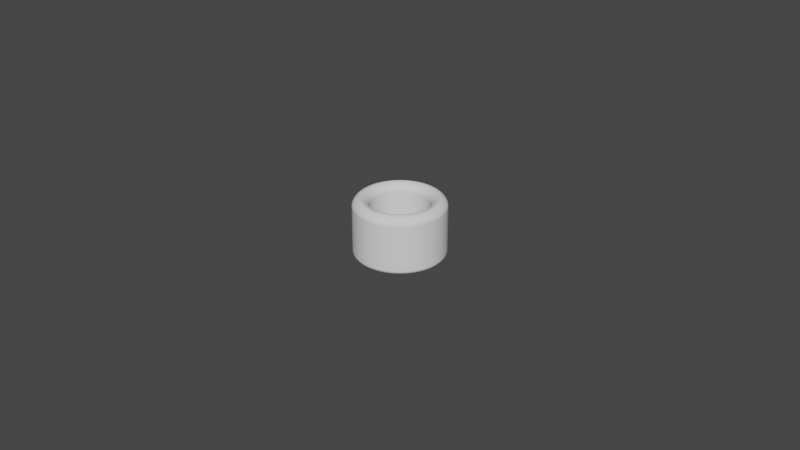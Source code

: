 # Source: Cylinder_ThumbRing_D18.0L18.0T5.0_P.blend  (saved by Blender 3.5.10; exported with 4.5.12 LTS)
import bpy
from mathutils import Matrix  # noqa: F401  (used for matrix-valued properties, if any)

bpy.ops.wm.read_factory_settings(use_empty=True)
scene = bpy.context.scene
scene.name = 'Scene'

# ---- collections
col_collection = bpy.data.collections.new('Collection'); scene.collection.children.link(col_collection)

# ---- world
world_world = bpy.data.worlds.new('World'); scene.world = world_world
world_world.use_nodes = True; world_world.node_tree.nodes.clear()
_N = world_world.node_tree.nodes; _L = world_world.node_tree.links
n0 = _N.new('ShaderNodeOutputWorld'); n0.name = 'World Output'; n0.location = (300, 300)
n1 = _N.new('ShaderNodeBackground'); n1.name = 'Background'; n1.location = (10, 300)
n1.inputs[0].default_value = (0.05088, 0.05088, 0.05088, 1.0)
_L.new(n1.outputs[0], n0.inputs[0])
n0.is_active_output = True
world_world.color = (0.05088, 0.05088, 0.05088)
world_world.use_sun_shadow = False
world_world.sun_shadow_jitter_overblur = 0.0

# ---- meshes
me_circle_006 = bpy.data.meshes.new('Circle.006')
me_circle_006.from_pydata([(0.0, 0.009, -0.002), (-0.0007061, 0.008972, -0.002), (-0.001408, 0.008889, -0.002), (-0.002101, 0.008751, -0.002), (-0.002781, 0.00856, -0.002), (-0.003444, 0.008315, -0.002), (-0.004086, 0.008019, -0.002), (-0.004702, 0.007674, -0.002), (-0.00529, 0.007281, -0.002), (-0.005845, 0.006844, -0.002), (-0.006364, 0.006364, -0.002), (-0.006844, 0.005845, -0.002), (-0.007281, 0.00529, -0.002), (-0.007674, 0.004702, -0.002), (-0.008019, 0.004086, -0.002), (-0.008315, 0.003444, -0.002), (-0.00856, 0.002781, -0.002), (-0.008751, 0.002101, -0.002), (-0.008889, 0.001408, -0.002), (-0.008972, 0.0007061, -0.002), (-0.009, 0.0, -0.002), (-0.008972, -0.0007061, -0.002), (-0.008889, -0.001408, -0.002), (-0.008751, -0.002101, -0.002), (-0.00856, -0.002781, -0.002), (-0.008315, -0.003444, -0.002), (-0.008019, -0.004086, -0.002), (-0.007674, -0.004702, -0.002), (-0.007281, -0.00529, -0.002), (-0.006844, -0.005845, -0.002), (-0.006364, -0.006364, -0.002), (-0.005845, -0.006844, -0.002), (-0.00529, -0.007281, -0.002), (-0.004702, -0.007674, -0.002), (-0.004086, -0.008019, -0.002), (-0.003444, -0.008315, -0.002), (-0.002781, -0.00856, -0.002), (-0.002101, -0.008751, -0.002), (-0.001408, -0.008889, -0.002), (-0.0007061, -0.008972, -0.002), (0.0, -0.009, -0.002), (0.0007061, -0.008972, -0.002), (0.001408, -0.008889, -0.002), (0.002101, -0.008751, -0.002), (0.002781, -0.00856, -0.002), (0.003444, -0.008315, -0.002), (0.004086, -0.008019, -0.002), (0.004702, -0.007674, -0.002), (0.00529, -0.007281, -0.002), (0.005845, -0.006844, -0.002), (0.006364, -0.006364, -0.002), (0.006844, -0.005845, -0.002), (0.007281, -0.00529, -0.002), (0.007674, -0.004702, -0.002), (0.008019, -0.004086, -0.002), (0.008315, -0.003444, -0.002), (0.00856, -0.002781, -0.002), (0.008751, -0.002101, -0.002), (0.008889, -0.001408, -0.002), (0.008972, -0.0007061, -0.002), (0.009, 0.0, -0.002), (0.008972, 0.0007061, -0.002), (0.008889, 0.001408, -0.002), (0.008751, 0.002101, -0.002), (0.00856, 0.002781, -0.002), (0.008315, 0.003444, -0.002), (0.008019, 0.004086, -0.002), (0.007674, 0.004702, -0.002), (0.007281, 0.00529, -0.002), (0.006844, 0.005845, -0.002), (0.006364, 0.006364, -0.002), (0.005845, 0.006844, -0.002), (0.00529, 0.007281, -0.002), (0.004702, 0.007674, -0.002), (0.004086, 0.008019, -0.002), (0.003444, 0.008315, -0.002), (0.002781, 0.00856, -0.002), (0.002101, 0.008751, -0.002), (0.001408, 0.008889, -0.002), (0.0007061, 0.008972, -0.002), (0.0, 0.014, -0.002), (-0.001098, 0.01396, -0.002), (-0.00219, 0.01383, -0.002), (-0.003268, 0.01361, -0.002), (-0.004326, 0.01331, -0.002), (-0.005358, 0.01293, -0.002), (-0.006356, 0.01247, -0.002), (-0.007315, 0.01194, -0.002), (-0.008229, 0.01133, -0.002), (-0.009092, 0.01065, -0.002), (-0.009899, 0.009899, -0.002), (-0.01065, 0.009092, -0.002), (-0.01133, 0.008229, -0.002), (-0.01194, 0.007315, -0.002), (-0.01247, 0.006356, -0.002), (-0.01293, 0.005358, -0.002), (-0.01331, 0.004326, -0.002), (-0.01361, 0.003268, -0.002), (-0.01383, 0.00219, -0.002), (-0.01396, 0.001098, -0.002), (-0.014, 0.0, -0.002), (-0.01396, -0.001098, -0.002), (-0.01383, -0.00219, -0.002), (-0.01361, -0.003268, -0.002), (-0.01331, -0.004326, -0.002), (-0.01293, -0.005358, -0.002), (-0.01247, -0.006356, -0.002), (-0.01194, -0.007315, -0.002), (-0.01133, -0.008229, -0.002), (-0.01065, -0.009092, -0.002), (-0.009899, -0.009899, -0.002), (-0.009092, -0.01065, -0.002), (-0.008229, -0.01133, -0.002), (-0.007315, -0.01194, -0.002), (-0.006356, -0.01247, -0.002), (-0.005358, -0.01293, -0.002), (-0.004326, -0.01331, -0.002), (-0.003268, -0.01361, -0.002), (-0.00219, -0.01383, -0.002), (-0.001098, -0.01396, -0.002), (0.0, -0.014, -0.002), (0.001098, -0.01396, -0.002), (0.00219, -0.01383, -0.002), (0.003268, -0.01361, -0.002), (0.004326, -0.01331, -0.002), (0.005358, -0.01293, -0.002), (0.006356, -0.01247, -0.002), (0.007315, -0.01194, -0.002), (0.008229, -0.01133, -0.002), (0.009092, -0.01065, -0.002), (0.009899, -0.009899, -0.002), (0.01065, -0.009092, -0.002), (0.01133, -0.008229, -0.002), (0.01194, -0.007315, -0.002), (0.01247, -0.006356, -0.002), (0.01293, -0.005358, -0.002), (0.01331, -0.004326, -0.002), (0.01361, -0.003268, -0.002), (0.01383, -0.00219, -0.002), (0.01396, -0.001098, -0.002), (0.014, 0.0, -0.002), (0.01396, 0.001098, -0.002), (0.01383, 0.00219, -0.002), (0.01361, 0.003268, -0.002), (0.01331, 0.004326, -0.002), (0.01293, 0.005358, -0.002), (0.01247, 0.006356, -0.002), (0.01194, 0.007315, -0.002), (0.01133, 0.008229, -0.002), (0.01065, 0.009092, -0.002), (0.009899, 0.009899, -0.002), (0.009092, 0.01065, -0.002), (0.008229, 0.01133, -0.002), (0.007315, 0.01194, -0.002), (0.006356, 0.01247, -0.002), (0.005358, 0.01293, -0.002), (0.004326, 0.01331, -0.002), (0.003268, 0.01361, -0.002), (0.00219, 0.01383, -0.002), (0.001098, 0.01396, -0.002)], [], [(79, 159, 80, 0), (78, 158, 159, 79), (77, 157, 158, 78), (76, 156, 157, 77), (75, 155, 156, 76), (74, 154, 155, 75), (73, 153, 154, 74), (72, 152, 153, 73), (71, 151, 152, 72), (70, 150, 151, 71), (69, 149, 150, 70), (68, 148, 149, 69), (67, 147, 148, 68), (66, 146, 147, 67), (65, 145, 146, 66), (64, 144, 145, 65), (63, 143, 144, 64), (62, 142, 143, 63), (61, 141, 142, 62), (60, 140, 141, 61), (59, 139, 140, 60), (58, 138, 139, 59), (57, 137, 138, 58), (56, 136, 137, 57), (55, 135, 136, 56), (54, 134, 135, 55), (53, 133, 134, 54), (52, 132, 133, 53), (51, 131, 132, 52), (50, 130, 131, 51), (49, 129, 130, 50), (48, 128, 129, 49), (47, 127, 128, 48), (46, 126, 127, 47), (45, 125, 126, 46), (44, 124, 125, 45), (43, 123, 124, 44), (42, 122, 123, 43), (41, 121, 122, 42), (40, 120, 121, 41), (39, 119, 120, 40), (38, 118, 119, 39), (37, 117, 118, 38), (36, 116, 117, 37), (35, 115, 116, 36), (34, 114, 115, 35), (33, 113, 114, 34), (32, 112, 113, 33), (31, 111, 112, 32), (30, 110, 111, 31), (29, 109, 110, 30), (28, 108, 109, 29), (27, 107, 108, 28), (26, 106, 107, 27), (25, 105, 106, 26), (24, 104, 105, 25), (23, 103, 104, 24), (22, 102, 103, 23), (21, 101, 102, 22), (20, 100, 101, 21), (19, 99, 100, 20), (18, 98, 99, 19), (17, 97, 98, 18), (16, 96, 97, 17), (15, 95, 96, 16), (14, 94, 95, 15), (13, 93, 94, 14), (12, 92, 93, 13), (11, 91, 92, 12), (10, 90, 91, 11), (9, 89, 90, 10), (8, 88, 89, 9), (7, 87, 88, 8), (6, 86, 87, 7), (5, 85, 86, 6), (4, 84, 85, 5), (3, 83, 84, 4), (2, 82, 83, 3), (1, 81, 82, 2), (0, 80, 81, 1)])
_uv = me_circle_006.uv_layers.new(name='UVMap')
_uv.uv.foreach_set('vector', [0.0, 0.0, 0.0, 0.0, 0.0, 0.0, 0.0, 0.0, 0.0, 0.0, 0.0, 0.0, 0.0, 0.0, 0.0, 0.0, 0.0, 0.0, 0.0, 0.0, 0.0, 0.0, 0.0, 0.0, 0.0, 0.0, 0.0, 0.0, 0.0, 0.0, 0.0, 0.0, 0.0, 0.0, 0.0, 0.0, 0.0, 0.0, 0.0, 0.0, 0.0, 0.0, 0.0, 0.0, 0.0, 0.0, 0.0, 0.0, 0.0, 0.0, 0.0, 0.0, 0.0, 0.0, 0.0, 0.0, 0.0, 0.0, 0.0, 0.0, 0.0, 0.0, 0.0, 0.0, 0.0, 0.0, 0.0, 0.0, 0.0, 0.0, 0.0, 0.0, 0.0, 0.0, 0.0, 0.0, 0.0, 0.0, 0.0, 0.0, 0.0, 0.0, 0.0, 0.0, 0.0, 0.0, 0.0, 0.0, 0.0, 0.0, 0.0, 0.0, 0.0, 0.0, 0.0, 0.0, 0.0, 0.0, 0.0, 0.0, 0.0, 0.0, 0.0, 0.0, 0.0, 0.0, 0.0, 0.0, 0.0, 0.0, 0.0, 0.0, 0.0, 0.0, 0.0, 0.0, 0.0, 0.0, 0.0, 0.0, 0.0, 0.0, 0.0, 0.0, 0.0, 0.0, 0.0, 0.0, 0.0, 0.0, 0.0, 0.0, 0.0, 0.0, 0.0, 0.0, 0.0, 0.0, 0.0, 0.0, 0.0, 0.0, 0.0, 0.0, 0.0, 0.0, 0.0, 0.0, 0.0, 0.0, 0.0, 0.0, 0.0, 0.0, 0.0, 0.0, 0.0, 0.0, 0.0, 0.0, 0.0, 0.0, 0.0, 0.0, 0.0, 0.0, 0.0, 0.0, 0.0, 0.0, 0.0, 0.0, 0.0, 0.0, 0.0, 0.0, 0.0, 0.0, 0.0, 0.0, 0.0, 0.0, 0.0, 0.0, 0.0, 0.0, 0.0, 0.0, 0.0, 0.0, 0.0, 0.0, 0.0, 0.0, 0.0, 0.0, 0.0, 0.0, 0.0, 0.0, 0.0, 0.0, 0.0, 0.0, 0.0, 0.0, 0.0, 0.0, 0.0, 0.0, 0.0, 0.0, 0.0, 0.0, 0.0, 0.0, 0.0, 0.0, 0.0, 0.0, 0.0, 0.0, 0.0, 0.0, 0.0, 0.0, 0.0, 0.0, 0.0, 0.0, 0.0, 0.0, 0.0, 0.0, 0.0, 0.0, 0.0, 0.0, 0.0, 0.0, 0.0, 0.0, 0.0, 0.0, 0.0, 0.0, 0.0, 0.0, 0.0, 0.0, 0.0, 0.0, 0.0, 0.0, 0.0, 0.0, 0.0, 0.0, 0.0, 0.0, 0.0, 0.0, 0.0, 0.0, 0.0, 0.0, 0.0, 0.0, 0.0, 0.0, 0.0, 0.0, 0.0, 0.0, 0.0, 0.0, 0.0, 0.0, 0.0, 0.0, 0.0, 0.0, 0.0, 0.0, 0.0, 0.0, 0.0, 0.0, 0.0, 0.0, 0.0, 0.0, 0.0, 0.0, 0.0, 0.0, 0.0, 0.0, 0.0, 0.0, 0.0, 0.0, 0.0, 0.0, 0.0, 0.0, 0.0, 0.0, 0.0, 0.0, 0.0, 0.0, 0.0, 0.0, 0.0, 0.0, 0.0, 0.0, 0.0, 0.0, 0.0, 0.0, 0.0, 0.0, 0.0, 0.0, 0.0, 0.0, 0.0, 0.0, 0.0, 0.0, 0.0, 0.0, 0.0, 0.0, 0.0, 0.0, 0.0, 0.0, 0.0, 0.0, 0.0, 0.0, 0.0, 0.0, 0.0, 0.0, 0.0, 0.0, 0.0, 0.0, 0.0, 0.0, 0.0, 0.0, 0.0, 0.0, 0.0, 0.0, 0.0, 0.0, 0.0, 0.0, 0.0, 0.0, 0.0, 0.0, 0.0, 0.0, 0.0, 0.0, 0.0, 0.0, 0.0, 0.0, 0.0, 0.0, 0.0, 0.0, 0.0, 0.0, 0.0, 0.0, 0.0, 0.0, 0.0, 0.0, 0.0, 0.0, 0.0, 0.0, 0.0, 0.0, 0.0, 0.0, 0.0, 0.0, 0.0, 0.0, 0.0, 0.0, 0.0, 0.0, 0.0, 0.0, 0.0, 0.0, 0.0, 0.0, 0.0, 0.0, 0.0, 0.0, 0.0, 0.0, 0.0, 0.0, 0.0, 0.0, 0.0, 0.0, 0.0, 0.0, 0.0, 0.0, 0.0, 0.0, 0.0, 0.0, 0.0, 0.0, 0.0, 0.0, 0.0, 0.0, 0.0, 0.0, 0.0, 0.0, 0.0, 0.0, 0.0, 0.0, 0.0, 0.0, 0.0, 0.0, 0.0, 0.0, 0.0, 0.0, 0.0, 0.0, 0.0, 0.0, 0.0, 0.0, 0.0, 0.0, 0.0, 0.0, 0.0, 0.0, 0.0, 0.0, 0.0, 0.0, 0.0, 0.0, 0.0, 0.0, 0.0, 0.0, 0.0, 0.0, 0.0, 0.0, 0.0, 0.0, 0.0, 0.0, 0.0, 0.0, 0.0, 0.0, 0.0, 0.0, 0.0, 0.0, 0.0, 0.0, 0.0, 0.0, 0.0, 0.0, 0.0, 0.0, 0.0, 0.0, 0.0, 0.0, 0.0, 0.0, 0.0, 0.0, 0.0, 0.0, 0.0, 0.0, 0.0, 0.0, 0.0, 0.0, 0.0, 0.0, 0.0, 0.0, 0.0, 0.0, 0.0, 0.0, 0.0, 0.0, 0.0, 0.0, 0.0, 0.0, 0.0, 0.0, 0.0, 0.0, 0.0, 0.0, 0.0, 0.0, 0.0, 0.0, 0.0, 0.0, 0.0, 0.0, 0.0, 0.0, 0.0, 0.0, 0.0, 0.0, 0.0, 0.0, 0.0, 0.0, 0.0, 0.0, 0.0, 0.0, 0.0, 0.0, 0.0, 0.0, 0.0, 0.0, 0.0, 0.0, 0.0, 0.0, 0.0, 0.0, 0.0, 0.0, 0.0, 0.0, 0.0, 0.0, 0.0, 0.0, 0.0, 0.0, 0.0, 0.0, 0.0, 0.0, 0.0, 0.0, 0.0, 0.0, 0.0, 0.0, 0.0, 0.0, 0.0, 0.0, 0.0, 0.0, 0.0, 0.0, 0.0, 0.0, 0.0, 0.0, 0.0, 0.0, 0.0, 0.0, 0.0, 0.0, 0.0, 0.0, 0.0, 0.0, 0.0, 0.0, 0.0, 0.0, 0.0, 0.0, 0.0, 0.0, 0.0, 0.0, 0.0, 0.0, 0.0, 0.0, 0.0, 0.0, 0.0, 0.0, 0.0, 0.0, 0.0, 0.0, 0.0, 0.0, 0.0, 0.0, 0.0, 0.0, 0.0, 0.0])
me_circle_006.update()

# ---- objects
ob_cylinderthumbring = bpy.data.objects.new('CylinderThumbRing', me_circle_006)

# ---- transforms, parenting, visibility, modifiers, constraints
ob_cylinderthumbring.location = (0.0, 0.0, 0.02)
_m = ob_cylinderthumbring.modifiers.new('Solidify', 'SOLIDIFY')
_m.solidify_mode = 'NON_MANIFOLD'
_m.thickness = 0.0187
_m.thickness_clamp = 0.043
_m.nonmanifold_thickness_mode = 'EVEN'
_m.nonmanifold_boundary_mode = 'ROUND'
_m = ob_cylinderthumbring.modifiers.new('Bevel', 'BEVEL')
_m.segments = 12
_m.angle_limit = 0.2618
_m.offset_type = 'DEPTH'
_m.profile = 0.45

# ---- collection membership
scene.collection.objects.link(ob_cylinderthumbring)

# ---- scene / render settings (as saved in the file)
scene.frame_start = 1; scene.frame_end = 250; scene.frame_set(1)
scene.render.engine = 'BLENDER_EEVEE_NEXT'
scene.cycles.sampling_pattern = 'TABULATED_SOBOL'
scene.cycles.use_light_tree = False
scene.view_settings.view_transform = 'Filmic'
bpy.context.view_layer.update()

# ---- added for rendering (the .blend has no active camera and no usable light): camera, sun
cam_auto = bpy.data.cameras.new('AutoCamera')
cam_auto.lens = 50.0
cam_auto.sensor_width = 36.0
cam_auto.clip_end = 1000.0
ob_auto_camera = bpy.data.objects.new('AutoCamera', cam_auto)
scene.collection.objects.link(ob_auto_camera)
ob_auto_camera.location = (0.185045, -0.222054, 0.157082)
ob_auto_camera.rotation_euler = (1.09748, -7.21219e-08, 0.694738)
scene.camera = ob_auto_camera
light_auto_sun = bpy.data.lights.new('AutoSun', 'SUN')
light_auto_sun.energy = 3.0
light_auto_sun.angle = 0.0523599
ob_auto_sun = bpy.data.objects.new('AutoSun', light_auto_sun)
scene.collection.objects.link(ob_auto_sun)
ob_auto_sun.rotation_euler = (0.872665, 0.174533, 0.523599)
bpy.context.view_layer.update()
